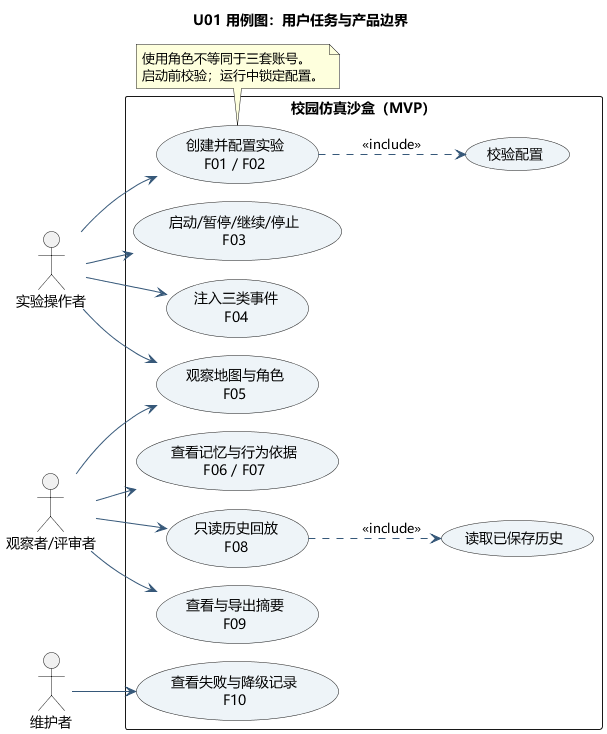

The diagram above was rendered by PlantUML. Its source (embedded in the PNG):
@startuml
!pragma layout smetana
left to right direction
skinparam defaultFontName Microsoft YaHei
skinparam backgroundColor white
skinparam shadowing false
skinparam packageStyle rectangle
skinparam ArrowColor #365879
skinparam usecaseBackgroundColor #EEF4F8
title U01 用例图：用户任务与产品边界
actor "实验操作者" as Operator
actor "观察者/评审者" as Viewer
actor "维护者" as Maintainer
rectangle "校园仿真沙盒（MVP）" {
  usecase "创建并配置实验\nF01 / F02" as Configure
  usecase "校验配置" as Validate
  usecase "启动/暂停/继续/停止\nF03" as Control
  usecase "注入三类事件\nF04" as Inject
  usecase "观察地图与角色\nF05" as Observe
  usecase "查看记忆与行为依据\nF06 / F07" as Explain
  usecase "只读历史回放\nF08" as Replay
  usecase "读取已保存历史" as History
  usecase "查看与导出摘要\nF09" as Export
  usecase "查看失败与降级记录\nF10" as Diagnose
}
Operator --> Configure
Operator --> Control
Operator --> Inject
Operator --> Observe
Viewer --> Observe
Viewer --> Explain
Viewer --> Replay
Viewer --> Export
Maintainer --> Diagnose
Configure ..> Validate : <<include>>
Replay ..> History : <<include>>
note bottom of Configure
使用角色不等同于三套账号。
启动前校验；运行中锁定配置。
end note
@enduml